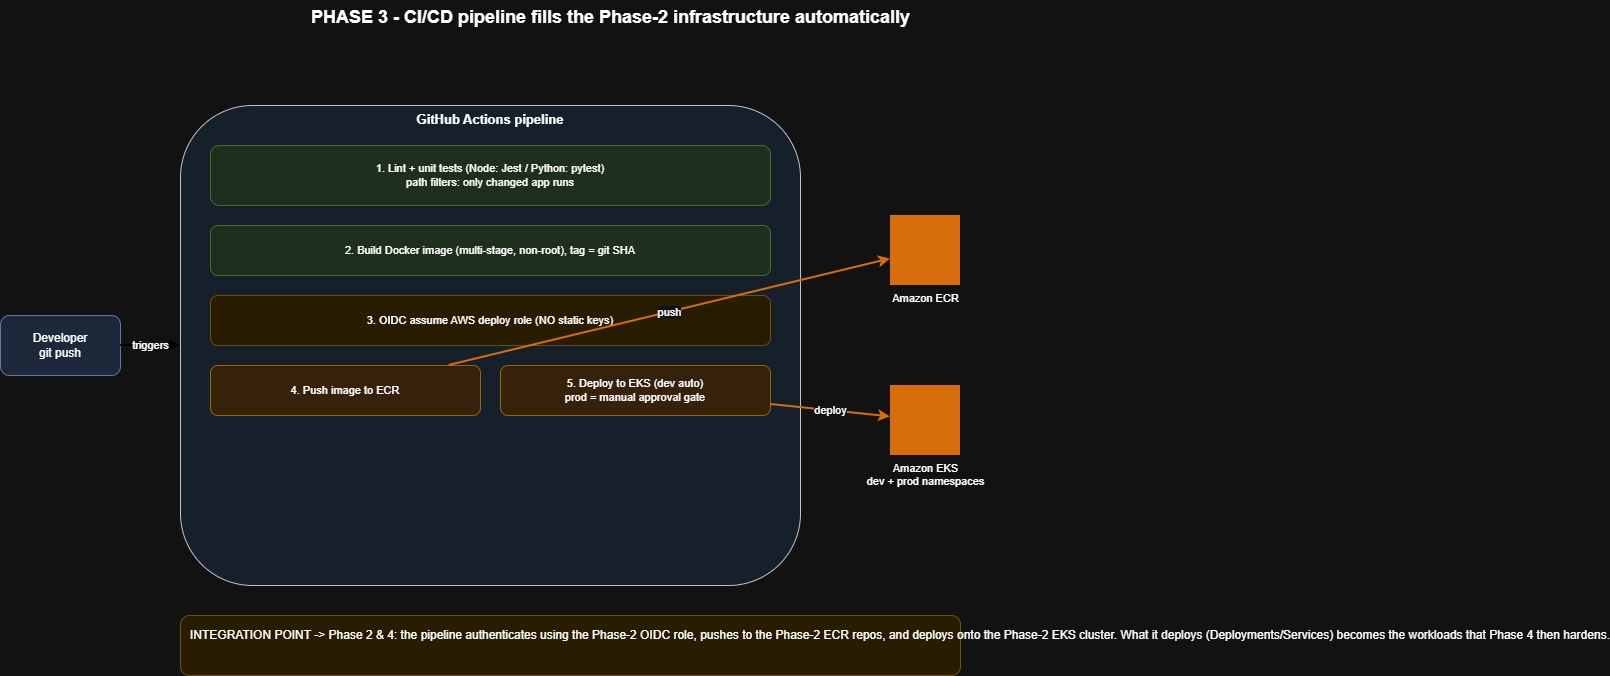

The diagram above was exported from draw.io. Its source (the exported page's mxGraphModel, read from the mxfile embedded in the PNG):
<mxGraphModel dx="1866" dy="878" grid="1" gridSize="10" guides="1" tooltips="1" connect="1" arrows="1" fold="1" page="1" pageScale="1" pageWidth="1350" pageHeight="800" math="0" shadow="0">
  <root>
    <mxCell id="0" />
    <mxCell id="1" parent="0" />
    <mxCell id="p3t" parent="1" style="text;html=1;fontSize=18;fontStyle=1;align=center;" value="PHASE 3 - CI/CD pipeline fills the Phase-2 infrastructure automatically" vertex="1">
      <mxGeometry height="30" width="780" x="280" y="15" as="geometry" />
    </mxCell>
    <mxCell id="p3_dev" parent="1" style="rounded=1;whiteSpace=wrap;html=1;fillColor=#dae8fc;strokeColor=#6c8ebf;fontSize=12;" value="Developer&#10;git push" vertex="1">
      <mxGeometry height="60" width="120" x="60" y="330" as="geometry" />
    </mxCell>
    <mxCell id="p3_pipe" parent="1" style="rounded=1;whiteSpace=wrap;html=1;fillColor=#e6f2ff;strokeColor=#333333;verticalAlign=top;align=center;fontSize=13;fontStyle=1;" value="GitHub Actions pipeline" vertex="1">
      <mxGeometry height="480" width="620" x="240" y="120" as="geometry" />
    </mxCell>
    <mxCell id="p3_s1" parent="1" style="rounded=1;whiteSpace=wrap;html=1;fillColor=#d5e8d4;strokeColor=#82b366;fontSize=11;" value="1. Lint + unit tests (Node: Jest / Python: pytest)&#10;path filters: only changed app runs" vertex="1">
      <mxGeometry height="60" width="560" x="270" y="160" as="geometry" />
    </mxCell>
    <mxCell id="p3_s2" parent="1" style="rounded=1;whiteSpace=wrap;html=1;fillColor=#d5e8d4;strokeColor=#82b366;fontSize=11;" value="2. Build Docker image (multi-stage, non-root), tag = git SHA" vertex="1">
      <mxGeometry height="50" width="560" x="270" y="240" as="geometry" />
    </mxCell>
    <mxCell id="p3_s3" parent="1" style="rounded=1;whiteSpace=wrap;html=1;fillColor=#fff2cc;strokeColor=#d6b656;fontSize=11;" value="3. OIDC assume AWS deploy role (NO static keys)" vertex="1">
      <mxGeometry height="50" width="560" x="270" y="310" as="geometry" />
    </mxCell>
    <mxCell id="p3_s4" parent="1" style="rounded=1;whiteSpace=wrap;html=1;fillColor=#ffe6cc;strokeColor=#d79b00;fontSize=11;" value="4. Push image to ECR" vertex="1">
      <mxGeometry height="50" width="270" x="270" y="380" as="geometry" />
    </mxCell>
    <mxCell id="p3_s5" parent="1" style="rounded=1;whiteSpace=wrap;html=1;fillColor=#ffe6cc;strokeColor=#d79b00;fontSize=11;" value="5. Deploy to EKS (dev auto)&#10;prod = manual approval gate" vertex="1">
      <mxGeometry height="50" width="270" x="560" y="380" as="geometry" />
    </mxCell>
    <mxCell id="p3_ecr" parent="1" style="sketch=0;outlineConnect=0;fillColor=#ED7100;strokeColor=none;verticalLabelPosition=bottom;verticalAlign=top;align=center;html=1;fontSize=11;aspect=fixed;shape=mxgraph.aws4.resourceIcon;resIcon=mxgraph.aws4.elastic_container_registry;" value="Amazon ECR" vertex="1">
      <mxGeometry height="70" width="70" x="950" y="230" as="geometry" />
    </mxCell>
    <mxCell id="p3_eks" parent="1" style="sketch=0;outlineConnect=0;fillColor=#ED7100;strokeColor=none;verticalLabelPosition=bottom;verticalAlign=top;align=center;html=1;fontSize=11;aspect=fixed;shape=mxgraph.aws4.resourceIcon;resIcon=mxgraph.aws4.elastic_kubernetes_service;" value="Amazon EKS&#10;dev + prod namespaces" vertex="1">
      <mxGeometry height="70" width="70" x="950" y="400" as="geometry" />
    </mxCell>
    <mxCell id="p3e1" edge="1" parent="1" source="p3_dev" style="endArrow=classic;html=1;fontSize=11;strokeColor=#333;strokeWidth=2;" target="p3_pipe" value="triggers">
      <mxGeometry relative="1" as="geometry" />
    </mxCell>
    <mxCell id="p3e2" edge="1" parent="1" source="p3_s4" style="endArrow=classic;html=1;fontSize=11;strokeColor=#ED7100;strokeWidth=2;" target="p3_ecr" value="push">
      <mxGeometry relative="1" as="geometry" />
    </mxCell>
    <mxCell id="p3e3" edge="1" parent="1" source="p3_s5" style="endArrow=classic;html=1;fontSize=11;strokeColor=#ED7100;strokeWidth=2;" target="p3_eks" value="deploy">
      <mxGeometry relative="1" as="geometry" />
    </mxCell>
    <mxCell id="p3_integ" parent="1" style="text;html=1;align=left;verticalAlign=top;fontSize=12;fillColor=#fff2cc;strokeColor=#d6b656;rounded=1;spacingLeft=8;spacingTop=6;" value="INTEGRATION POINT -&gt; Phase 2 &amp; 4: the pipeline authenticates using the Phase-2 OIDC role, pushes to the Phase-2 ECR repos, and deploys onto the Phase-2 EKS cluster. What it deploys (Deployments/Services) becomes the workloads that Phase 4 then hardens." vertex="1">
      <mxGeometry height="60" width="780" x="240" y="630" as="geometry" />
    </mxCell>
  </root>
</mxGraphModel>